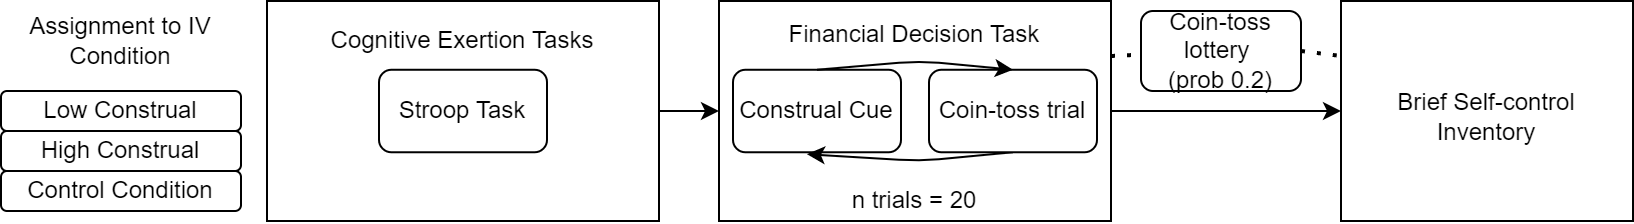

The diagram above was exported from draw.io. Its source (the exported page's mxGraphModel, read from the mxfile embedded in the PNG):
<mxGraphModel dx="1022" dy="539" grid="1" gridSize="10" guides="1" tooltips="1" connect="1" arrows="1" fold="1" page="0" pageScale="0.5" pageWidth="1654" pageHeight="1169" math="0" shadow="0">
  <root>
    <mxCell id="0" />
    <mxCell id="1" parent="0" />
    <mxCell id="13" value="" style="group" parent="1" vertex="1" connectable="0">
      <mxGeometry x="143" y="40" width="196" height="110" as="geometry" />
    </mxCell>
    <mxCell id="10" value="" style="rounded=0;whiteSpace=wrap;html=1;" parent="13" vertex="1">
      <mxGeometry width="196" height="110" as="geometry" />
    </mxCell>
    <mxCell id="12" value="Stroop Task" style="rounded=1;whiteSpace=wrap;html=1;" parent="13" vertex="1">
      <mxGeometry x="56" y="34.375" width="84" height="41.25" as="geometry" />
    </mxCell>
    <mxCell id="48" value="Cognitive Exertion Tasks" style="text;html=1;strokeColor=none;fillColor=none;align=center;verticalAlign=middle;whiteSpace=wrap;rounded=0;" parent="13" vertex="1">
      <mxGeometry x="7" y="10.004999999999999" width="182" height="20.625" as="geometry" />
    </mxCell>
    <mxCell id="32" value="" style="group" parent="1" vertex="1" connectable="0">
      <mxGeometry x="369" y="40" width="196" height="110" as="geometry" />
    </mxCell>
    <mxCell id="33" value="" style="rounded=0;whiteSpace=wrap;html=1;" parent="32" vertex="1">
      <mxGeometry width="196" height="110" as="geometry" />
    </mxCell>
    <mxCell id="34" value="Construal Cue" style="rounded=1;whiteSpace=wrap;html=1;" parent="32" vertex="1">
      <mxGeometry x="7" y="34.375" width="83.99999999999999" height="41.25" as="geometry" />
    </mxCell>
    <mxCell id="45" style="edgeStyle=none;html=1;exitX=0.5;exitY=1;exitDx=0;exitDy=0;entryX=0.44;entryY=1.023;entryDx=0;entryDy=0;entryPerimeter=0;" parent="32" source="35" target="34" edge="1">
      <mxGeometry relative="1" as="geometry">
        <Array as="points">
          <mxPoint x="100" y="80" />
        </Array>
      </mxGeometry>
    </mxCell>
    <mxCell id="35" value="Coin-toss trial" style="rounded=1;whiteSpace=wrap;html=1;" parent="32" vertex="1">
      <mxGeometry x="105" y="34.375" width="83.99999999999999" height="41.25" as="geometry" />
    </mxCell>
    <mxCell id="39" value="Financial Decision Task" style="text;html=1;strokeColor=none;fillColor=none;align=center;verticalAlign=middle;whiteSpace=wrap;rounded=0;" parent="32" vertex="1">
      <mxGeometry x="7" y="6.875" width="182" height="20.625" as="geometry" />
    </mxCell>
    <mxCell id="40" value="n trials = 20" style="text;html=1;strokeColor=none;fillColor=none;align=center;verticalAlign=middle;whiteSpace=wrap;rounded=0;" parent="32" vertex="1">
      <mxGeometry x="7" y="89.38" width="182" height="20.625" as="geometry" />
    </mxCell>
    <mxCell id="41" style="edgeStyle=none;html=1;exitX=0.5;exitY=0;exitDx=0;exitDy=0;entryX=0.5;entryY=0;entryDx=0;entryDy=0;" parent="32" source="34" target="35" edge="1">
      <mxGeometry relative="1" as="geometry">
        <mxPoint x="147" y="40" as="targetPoint" />
        <Array as="points">
          <mxPoint x="100" y="30" />
        </Array>
      </mxGeometry>
    </mxCell>
    <mxCell id="46" style="edgeStyle=none;html=1;exitX=1;exitY=0.5;exitDx=0;exitDy=0;entryX=0;entryY=0.5;entryDx=0;entryDy=0;" parent="1" source="10" target="33" edge="1">
      <mxGeometry relative="1" as="geometry" />
    </mxCell>
    <mxCell id="49" value="" style="group" parent="1" vertex="1" connectable="0">
      <mxGeometry x="10" y="45" width="120" height="100" as="geometry" />
    </mxCell>
    <mxCell id="25" value="" style="group" parent="49" vertex="1" connectable="0">
      <mxGeometry y="40" width="120" height="60" as="geometry" />
    </mxCell>
    <mxCell id="18" value="Low Construal" style="rounded=1;whiteSpace=wrap;html=1;" parent="25" vertex="1">
      <mxGeometry width="120" height="20" as="geometry" />
    </mxCell>
    <mxCell id="23" value="High Construal" style="rounded=1;whiteSpace=wrap;html=1;" parent="25" vertex="1">
      <mxGeometry y="20" width="120" height="20" as="geometry" />
    </mxCell>
    <mxCell id="24" value="Control Condition" style="rounded=1;whiteSpace=wrap;html=1;" parent="25" vertex="1">
      <mxGeometry y="40" width="120" height="20" as="geometry" />
    </mxCell>
    <mxCell id="26" value="Assignment to IV Condition" style="text;html=1;strokeColor=none;fillColor=none;align=center;verticalAlign=middle;whiteSpace=wrap;rounded=0;" parent="49" vertex="1">
      <mxGeometry width="120" height="30" as="geometry" />
    </mxCell>
    <mxCell id="50" value="F" style="group" parent="1" vertex="1" connectable="0">
      <mxGeometry x="680" y="40" width="146" height="110.00999999999999" as="geometry" />
    </mxCell>
    <mxCell id="51" value="" style="rounded=0;whiteSpace=wrap;html=1;" parent="50" vertex="1">
      <mxGeometry width="146" height="110" as="geometry" />
    </mxCell>
    <mxCell id="55" value="Brief Self-control Inventory&lt;br&gt;" style="text;html=1;strokeColor=none;fillColor=none;align=center;verticalAlign=middle;whiteSpace=wrap;rounded=0;" parent="50" vertex="1">
      <mxGeometry x="5.21" y="6.88" width="135.57" height="103.13" as="geometry" />
    </mxCell>
    <mxCell id="58" value="Coin-toss lottery &lt;br&gt;(prob 0.2)" style="rounded=1;whiteSpace=wrap;html=1;" parent="1" vertex="1">
      <mxGeometry x="580" y="45" width="80" height="40" as="geometry" />
    </mxCell>
    <mxCell id="59" value="" style="endArrow=none;dashed=1;html=1;dashPattern=1 3;strokeWidth=2;exitX=1;exitY=0.25;exitDx=0;exitDy=0;arcSize=0;" parent="1" source="33" target="58" edge="1">
      <mxGeometry width="50" height="50" relative="1" as="geometry">
        <mxPoint x="560" y="70" as="sourcePoint" />
        <mxPoint x="570" y="95" as="targetPoint" />
      </mxGeometry>
    </mxCell>
    <mxCell id="60" value="" style="endArrow=none;dashed=1;html=1;dashPattern=1 3;strokeWidth=2;entryX=0;entryY=0.25;entryDx=0;entryDy=0;exitX=1;exitY=0.5;exitDx=0;exitDy=0;" parent="1" source="58" target="51" edge="1">
      <mxGeometry width="50" height="50" relative="1" as="geometry">
        <mxPoint x="620" y="120" as="sourcePoint" />
        <mxPoint x="600" y="80" as="targetPoint" />
      </mxGeometry>
    </mxCell>
    <mxCell id="63" style="edgeStyle=none;html=1;entryX=0;entryY=0.5;entryDx=0;entryDy=0;" parent="1" source="33" target="51" edge="1">
      <mxGeometry relative="1" as="geometry" />
    </mxCell>
  </root>
</mxGraphModel>